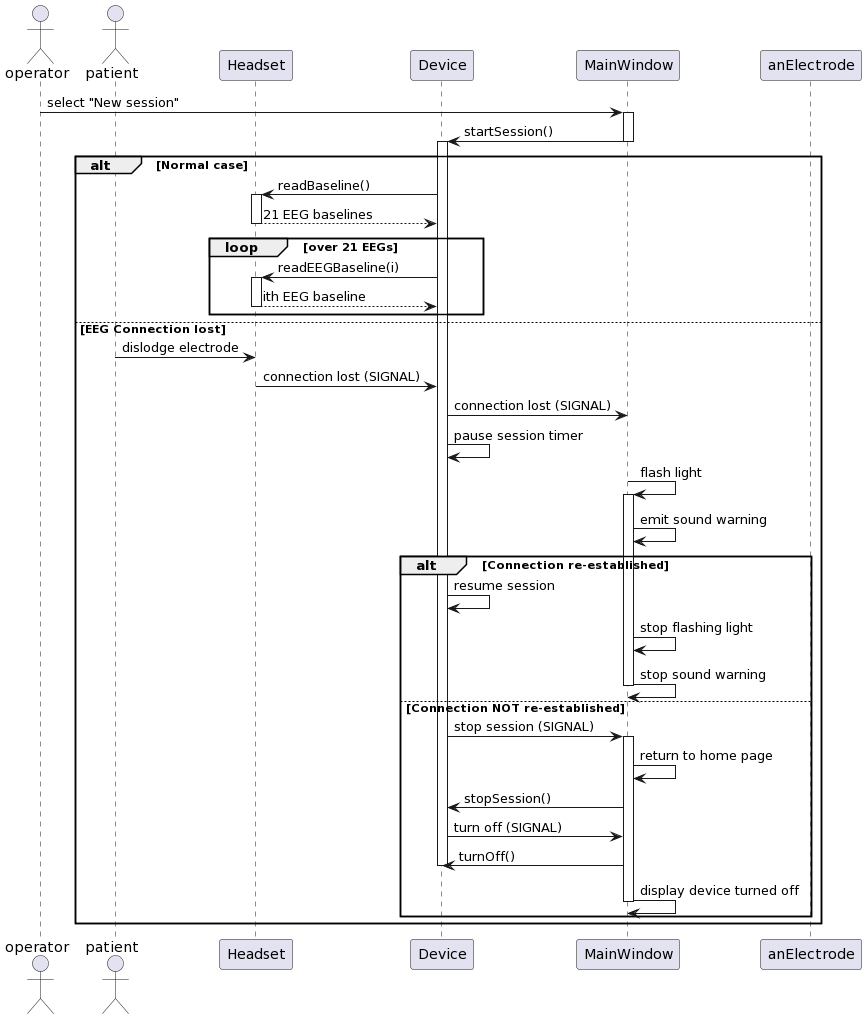

The diagram above was rendered by PlantUML. Its source (embedded in the PNG):
@startuml
actor        operator as op
actor        patient as pa
participant  Headset as hd
participant  Device as dev
participant  MainWindow as main
participant  anElectrode as el

op -> main : select "New session"
activate main
main -> dev : startSession()
deactivate main


alt Normal case
  activate dev
  dev -> hd : readBaseline()
  activate hd
  return 21 EEG baselines

  loop over 21 EEGs
    dev -> hd : readEEGBaseline(i)
    activate hd
    return ith EEG baseline
  end

else EEG Connection lost
  pa -> hd: dislodge electrode
  hd -> dev: connection lost (SIGNAL)
  dev -> main: connection lost (SIGNAL)
  dev -> dev: pause session timer
  main -> main: flash light
  activate main
  main -> main: emit sound warning
  
  alt Connection re-established
    dev -> dev: resume session
    main -> main: stop flashing light
    main -> main: stop sound warning
    deactivate main

  else Connection NOT re-established
    dev -> main: stop session (SIGNAL)
    activate main
    main -> main: return to home page
    main-> dev: stopSession()
    dev -> main: turn off (SIGNAL)
    main -> dev: turnOff()
    deactivate dev
    main -> main: display device turned off

    deactivate main
    
  end

end
@enduml